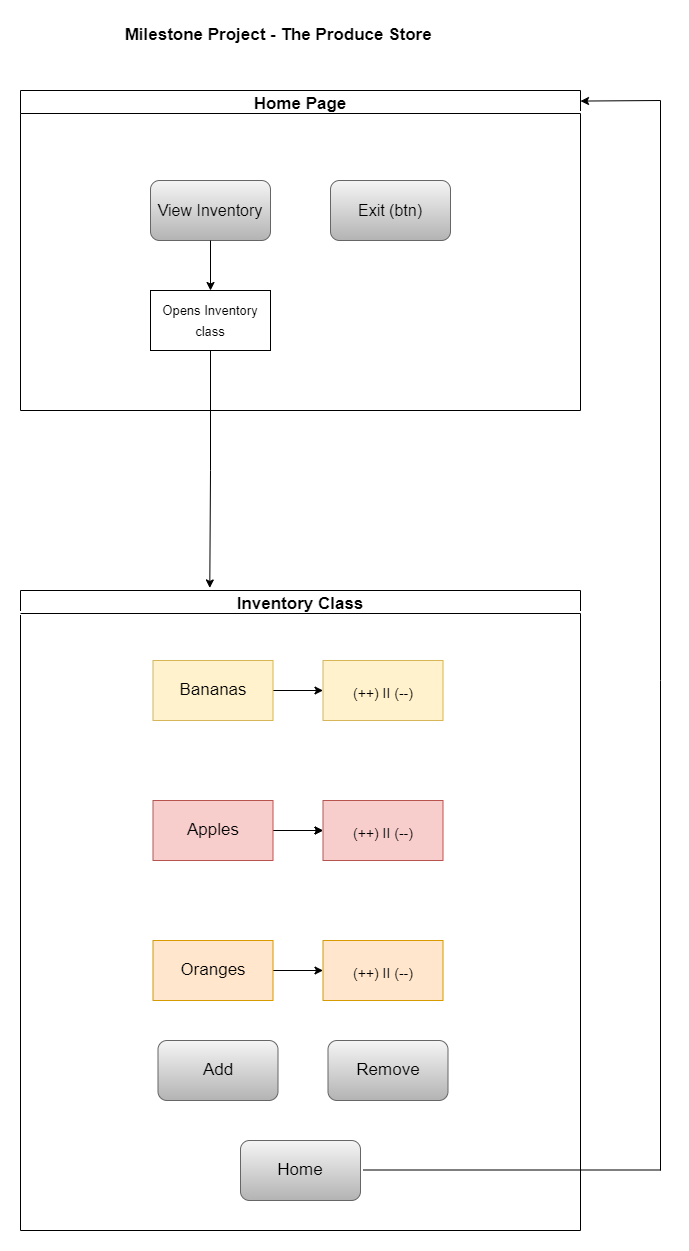

The diagram above was exported from draw.io. Its source (the exported page's mxGraphModel, read from the mxfile embedded in the PNG):
<mxGraphModel dx="3396" dy="446" grid="1" gridSize="10" guides="1" tooltips="1" connect="1" arrows="1" fold="1" page="0" pageScale="1" pageWidth="1100" pageHeight="850" background="none" math="0" shadow="0">
  <root>
    <mxCell id="0" />
    <mxCell id="1" parent="0" />
    <mxCell id="mRKTFEmTr9tBlIepU9sS-64" value="&lt;font style=&quot;font-size: 17px;&quot;&gt;&lt;b&gt;Milestone Project - The Produce Store&amp;nbsp;&lt;/b&gt;&lt;/font&gt;" style="text;html=1;align=center;verticalAlign=middle;resizable=0;points=[];autosize=1;strokeColor=none;fillColor=none;fontSize=12;" vertex="1" parent="1">
      <mxGeometry x="-1830" y="1010" width="340" height="30" as="geometry" />
    </mxCell>
    <mxCell id="mRKTFEmTr9tBlIepU9sS-116" value="Home Page" style="swimlane;fontSize=17;fillColor=none;" vertex="1" parent="1">
      <mxGeometry x="-1920" y="1080" width="560" height="320" as="geometry" />
    </mxCell>
    <mxCell id="mRKTFEmTr9tBlIepU9sS-67" value="View Inventory" style="rounded=1;whiteSpace=wrap;html=1;fontSize=16;fillColor=#f5f5f5;strokeColor=#666666;gradientColor=#b3b3b3;" vertex="1" parent="mRKTFEmTr9tBlIepU9sS-116">
      <mxGeometry x="130" y="90" width="120" height="60" as="geometry" />
    </mxCell>
    <mxCell id="mRKTFEmTr9tBlIepU9sS-73" value="Exit (btn)" style="rounded=1;whiteSpace=wrap;html=1;fontSize=16;fillColor=#f5f5f5;strokeColor=#666666;gradientColor=#b3b3b3;" vertex="1" parent="mRKTFEmTr9tBlIepU9sS-116">
      <mxGeometry x="310" y="90" width="120" height="60" as="geometry" />
    </mxCell>
    <mxCell id="mRKTFEmTr9tBlIepU9sS-77" value="&lt;font style=&quot;font-size: 13px;&quot;&gt;Opens Inventory class&lt;/font&gt;" style="rounded=0;whiteSpace=wrap;html=1;fontSize=17;fillColor=none;" vertex="1" parent="mRKTFEmTr9tBlIepU9sS-116">
      <mxGeometry x="130" y="200" width="120" height="60" as="geometry" />
    </mxCell>
    <mxCell id="mRKTFEmTr9tBlIepU9sS-90" value="" style="edgeStyle=orthogonalEdgeStyle;rounded=0;orthogonalLoop=1;jettySize=auto;html=1;fontSize=13;" edge="1" parent="mRKTFEmTr9tBlIepU9sS-116" source="mRKTFEmTr9tBlIepU9sS-67" target="mRKTFEmTr9tBlIepU9sS-77">
      <mxGeometry relative="1" as="geometry" />
    </mxCell>
    <mxCell id="mRKTFEmTr9tBlIepU9sS-114" value="Inventory Class" style="swimlane;fontSize=17;fillColor=none;" vertex="1" parent="1">
      <mxGeometry x="-1920" y="1580" width="560" height="640" as="geometry" />
    </mxCell>
    <mxCell id="mRKTFEmTr9tBlIepU9sS-109" value="Home" style="rounded=1;whiteSpace=wrap;html=1;fontSize=17;fillColor=#f5f5f5;gradientColor=#b3b3b3;strokeColor=#666666;" vertex="1" parent="mRKTFEmTr9tBlIepU9sS-114">
      <mxGeometry x="220" y="550" width="120" height="60" as="geometry" />
    </mxCell>
    <mxCell id="mRKTFEmTr9tBlIepU9sS-7" value="&lt;span style=&quot;font-size: 14px;&quot;&gt;(++) II (--)&lt;/span&gt;" style="rounded=0;whiteSpace=wrap;html=1;fontSize=20;fillColor=#fff2cc;strokeColor=#d6b656;" vertex="1" parent="mRKTFEmTr9tBlIepU9sS-114">
      <mxGeometry x="302.5" y="70" width="120" height="60" as="geometry" />
    </mxCell>
    <mxCell id="mRKTFEmTr9tBlIepU9sS-9" value="&lt;span style=&quot;font-size: 14px;&quot;&gt;(++) II (--)&lt;/span&gt;" style="rounded=0;whiteSpace=wrap;html=1;fontSize=20;fillColor=#f8cecc;strokeColor=#b85450;" vertex="1" parent="mRKTFEmTr9tBlIepU9sS-114">
      <mxGeometry x="302.5" y="210" width="120" height="60" as="geometry" />
    </mxCell>
    <mxCell id="mRKTFEmTr9tBlIepU9sS-11" value="&lt;span style=&quot;font-size: 14px;&quot;&gt;(++) II (--)&lt;/span&gt;" style="rounded=0;whiteSpace=wrap;html=1;fontSize=20;fillColor=#ffe6cc;strokeColor=#d79b00;" vertex="1" parent="mRKTFEmTr9tBlIepU9sS-114">
      <mxGeometry x="302.5" y="350" width="120" height="60" as="geometry" />
    </mxCell>
    <mxCell id="mRKTFEmTr9tBlIepU9sS-8" value="" style="edgeStyle=orthogonalEdgeStyle;rounded=0;orthogonalLoop=1;jettySize=auto;html=1;fontSize=20;" edge="1" parent="mRKTFEmTr9tBlIepU9sS-114" target="mRKTFEmTr9tBlIepU9sS-7">
      <mxGeometry relative="1" as="geometry">
        <mxPoint x="252.5" y="100" as="sourcePoint" />
      </mxGeometry>
    </mxCell>
    <mxCell id="mRKTFEmTr9tBlIepU9sS-10" value="" style="edgeStyle=orthogonalEdgeStyle;rounded=0;orthogonalLoop=1;jettySize=auto;html=1;fontSize=16;" edge="1" parent="mRKTFEmTr9tBlIepU9sS-114" target="mRKTFEmTr9tBlIepU9sS-9">
      <mxGeometry relative="1" as="geometry">
        <mxPoint x="252.5" y="240" as="sourcePoint" />
      </mxGeometry>
    </mxCell>
    <mxCell id="mRKTFEmTr9tBlIepU9sS-12" value="" style="edgeStyle=orthogonalEdgeStyle;rounded=0;orthogonalLoop=1;jettySize=auto;html=1;fontSize=16;" edge="1" parent="mRKTFEmTr9tBlIepU9sS-114" target="mRKTFEmTr9tBlIepU9sS-11">
      <mxGeometry relative="1" as="geometry">
        <mxPoint x="252.5" y="380" as="sourcePoint" />
      </mxGeometry>
    </mxCell>
    <mxCell id="mRKTFEmTr9tBlIepU9sS-98" value="" style="edgeStyle=orthogonalEdgeStyle;rounded=0;orthogonalLoop=1;jettySize=auto;html=1;fontSize=17;" edge="1" parent="mRKTFEmTr9tBlIepU9sS-114" target="mRKTFEmTr9tBlIepU9sS-9">
      <mxGeometry relative="1" as="geometry">
        <mxPoint x="252.5" y="240" as="sourcePoint" />
      </mxGeometry>
    </mxCell>
    <mxCell id="mRKTFEmTr9tBlIepU9sS-92" value="Bananas" style="rounded=0;whiteSpace=wrap;html=1;fontSize=17;fillColor=#fff2cc;strokeColor=#d6b656;" vertex="1" parent="mRKTFEmTr9tBlIepU9sS-114">
      <mxGeometry x="132.5" y="70" width="120" height="60" as="geometry" />
    </mxCell>
    <mxCell id="mRKTFEmTr9tBlIepU9sS-93" value="Apples" style="rounded=0;whiteSpace=wrap;html=1;fontSize=17;fillColor=#f8cecc;strokeColor=#b85450;" vertex="1" parent="mRKTFEmTr9tBlIepU9sS-114">
      <mxGeometry x="132.5" y="210" width="120" height="60" as="geometry" />
    </mxCell>
    <mxCell id="mRKTFEmTr9tBlIepU9sS-95" value="Oranges" style="rounded=0;whiteSpace=wrap;html=1;fontSize=17;fillColor=#ffe6cc;strokeColor=#d79b00;" vertex="1" parent="mRKTFEmTr9tBlIepU9sS-114">
      <mxGeometry x="132.5" y="350" width="120" height="60" as="geometry" />
    </mxCell>
    <mxCell id="mRKTFEmTr9tBlIepU9sS-110" value="Add" style="rounded=1;whiteSpace=wrap;html=1;fontSize=17;fillColor=#f5f5f5;gradientColor=#b3b3b3;strokeColor=#666666;" vertex="1" parent="mRKTFEmTr9tBlIepU9sS-114">
      <mxGeometry x="137.5" y="450" width="120" height="60" as="geometry" />
    </mxCell>
    <mxCell id="mRKTFEmTr9tBlIepU9sS-112" value="Remove" style="rounded=1;whiteSpace=wrap;html=1;fontSize=17;fillColor=#f5f5f5;gradientColor=#b3b3b3;strokeColor=#666666;" vertex="1" parent="mRKTFEmTr9tBlIepU9sS-114">
      <mxGeometry x="307.5" y="450" width="120" height="60" as="geometry" />
    </mxCell>
    <mxCell id="mRKTFEmTr9tBlIepU9sS-130" value="" style="endArrow=none;html=1;rounded=0;fontSize=17;" edge="1" parent="mRKTFEmTr9tBlIepU9sS-114">
      <mxGeometry width="50" height="50" relative="1" as="geometry">
        <mxPoint x="342.5" y="579.5" as="sourcePoint" />
        <mxPoint x="640" y="579.5" as="targetPoint" />
      </mxGeometry>
    </mxCell>
    <mxCell id="mRKTFEmTr9tBlIepU9sS-120" value="" style="edgeStyle=orthogonalEdgeStyle;rounded=0;orthogonalLoop=1;jettySize=auto;html=1;fontSize=17;entryX=0.338;entryY=-0.004;entryDx=0;entryDy=0;entryPerimeter=0;" edge="1" parent="1" source="mRKTFEmTr9tBlIepU9sS-77" target="mRKTFEmTr9tBlIepU9sS-114">
      <mxGeometry relative="1" as="geometry">
        <mxPoint x="-1730" y="1420" as="targetPoint" />
      </mxGeometry>
    </mxCell>
    <mxCell id="mRKTFEmTr9tBlIepU9sS-131" value="" style="endArrow=none;html=1;rounded=0;fontSize=17;" edge="1" parent="1">
      <mxGeometry width="50" height="50" relative="1" as="geometry">
        <mxPoint x="-1280" y="2160" as="sourcePoint" />
        <mxPoint x="-1280" y="1090" as="targetPoint" />
        <Array as="points">
          <mxPoint x="-1280" y="1670" />
        </Array>
      </mxGeometry>
    </mxCell>
    <mxCell id="mRKTFEmTr9tBlIepU9sS-132" value="" style="endArrow=classic;html=1;rounded=0;fontSize=17;entryX=1;entryY=0.033;entryDx=0;entryDy=0;entryPerimeter=0;" edge="1" parent="1" target="mRKTFEmTr9tBlIepU9sS-116">
      <mxGeometry width="50" height="50" relative="1" as="geometry">
        <mxPoint x="-1280" y="1090" as="sourcePoint" />
        <mxPoint x="-1230" y="1040" as="targetPoint" />
      </mxGeometry>
    </mxCell>
  </root>
</mxGraphModel>